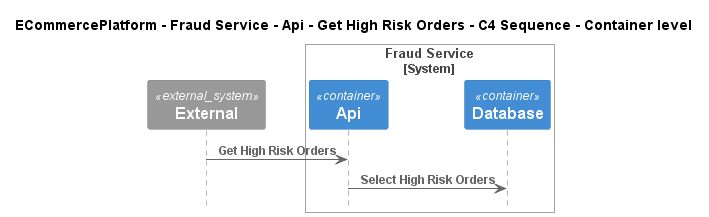

The diagram above was rendered by PlantUML. Its source (embedded in the PNG):
@startuml
!pragma layout smetana
!include ..\..\..\..\..\..\..\.c4s\C4_Sequence.puml

title ECommercePlatform - Fraud Service - Api - Get High Risk Orders - C4 Sequence - Container level

System_Ext(C4InterFlow.SoftwareSystems.ExternalSystem, "External", "")

System_Boundary(ECommercePlatform.SoftwareSystems.FraudService, "Fraud Service")
    Container(ECommercePlatform.SoftwareSystems.FraudService.Containers.Api, "Api", "", "")
    Container(ECommercePlatform.SoftwareSystems.FraudService.Containers.Database, "Database", "", "")
Boundary_End()

Rel(C4InterFlow.SoftwareSystems.ExternalSystem, ECommercePlatform.SoftwareSystems.FraudService.Containers.Api, "Get High Risk Orders")
Rel(ECommercePlatform.SoftwareSystems.FraudService.Containers.Api, ECommercePlatform.SoftwareSystems.FraudService.Containers.Database, "Select High Risk Orders")


@enduml